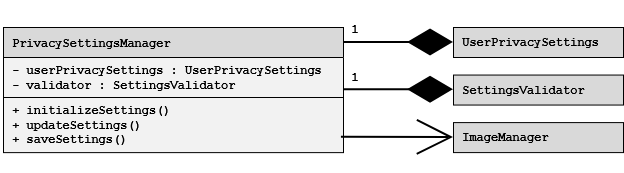

The diagram above was exported from draw.io. Its source (the exported page's mxGraphModel, read from the mxfile embedded in the PNG):
<mxGraphModel dx="800" dy="446" grid="1" gridSize="10" guides="1" tooltips="1" connect="1" arrows="1" fold="1" page="1" pageScale="1" pageWidth="850" pageHeight="1100" math="0" shadow="0">
  <root>
    <mxCell id="0" />
    <mxCell id="1" parent="0" />
    <mxCell id="KDfA4IBYtc5R_6O56Ger-16" parent="1" style="shape=table;startSize=30;container=1;collapsible=0;childLayout=tableLayout;fixedHeader=1;fillColor=#D9D9D9;swimlaneFillColor=#F2F2F2;align=left;fontFamily=Courier New;fontStyle=1" value=" PrivacySettingsManager" vertex="1">
      <mxGeometry height="125.10000000000002" width="340" x="70" y="350" as="geometry" />
    </mxCell>
    <mxCell id="KDfA4IBYtc5R_6O56Ger-17" parent="KDfA4IBYtc5R_6O56Ger-16" style="shape=tableRow;horizontal=0;startSize=0;swimlaneHead=0;swimlaneBody=0;strokeColor=inherit;top=0;left=0;bottom=0;right=0;collapsible=0;dropTarget=0;fillColor=none;points=[[0,0.5],[1,0.5]];portConstraint=eastwest;fixedHeader=1;" value="" vertex="1">
      <mxGeometry height="40" width="340" y="30" as="geometry" />
    </mxCell>
    <mxCell id="KDfA4IBYtc5R_6O56Ger-18" parent="KDfA4IBYtc5R_6O56Ger-17" style="shape=partialRectangle;html=1;whiteSpace=wrap;connectable=0;strokeColor=inherit;overflow=hidden;fillColor=none;top=0;left=0;bottom=0;right=0;pointerEvents=1;align=left;fontFamily=Courier New;verticalAlign=top;strokeWidth=6;fontStyle=1" value="&lt;div&gt;&amp;nbsp;- userPrivacySettings : UserPrivacySettings&lt;/div&gt;&lt;div&gt;&amp;nbsp;- validator : SettingsValidator&lt;/div&gt;" vertex="1">
      <mxGeometry height="40" width="340" as="geometry">
        <mxRectangle height="40" width="340" as="alternateBounds" />
      </mxGeometry>
    </mxCell>
    <mxCell id="KDfA4IBYtc5R_6O56Ger-19" parent="KDfA4IBYtc5R_6O56Ger-16" style="shape=tableRow;horizontal=0;startSize=0;swimlaneHead=0;swimlaneBody=0;strokeColor=inherit;top=0;left=0;bottom=0;right=0;collapsible=0;dropTarget=0;fillColor=none;points=[[0,0.5],[1,0.5]];portConstraint=eastwest;fixedHeader=1;" value="" vertex="1">
      <mxGeometry height="55" width="340" y="70" as="geometry" />
    </mxCell>
    <mxCell id="KDfA4IBYtc5R_6O56Ger-20" parent="KDfA4IBYtc5R_6O56Ger-19" style="shape=partialRectangle;html=1;whiteSpace=wrap;connectable=0;strokeColor=inherit;overflow=hidden;fillColor=none;top=0;left=0;bottom=0;right=0;pointerEvents=1;align=left;fontFamily=Courier New;verticalAlign=top;strokeWidth=6;fontStyle=1" value="&lt;div&gt;&amp;nbsp;+ initializeSettings()&lt;/div&gt;&lt;div&gt;&amp;nbsp;+ updateSettings()&lt;br&gt;&amp;nbsp;+ saveSettings()&lt;/div&gt;" vertex="1">
      <mxGeometry height="55" width="340" as="geometry">
        <mxRectangle height="55" width="340" as="alternateBounds" />
      </mxGeometry>
    </mxCell>
    <mxCell id="KDfA4IBYtc5R_6O56Ger-27" parent="1" style="rounded=0;whiteSpace=wrap;html=1;fillColor=#D9D9D9;fontFamily=Courier New;align=left;fontStyle=1" value="&amp;nbsp;UserPrivacySettings" vertex="1">
      <mxGeometry height="30" width="170" x="520" y="350" as="geometry" />
    </mxCell>
    <mxCell id="KDfA4IBYtc5R_6O56Ger-39" parent="1" style="rounded=0;whiteSpace=wrap;html=1;fillColor=#D9D9D9;fontFamily=Courier New;align=left;fontStyle=1" value="&amp;nbsp;SettingsValidator" vertex="1">
      <mxGeometry height="30" width="170" x="520" y="397.55" as="geometry" />
    </mxCell>
    <mxCell id="KDfA4IBYtc5R_6O56Ger-40" parent="1" style="rounded=0;whiteSpace=wrap;html=1;fillColor=#D9D9D9;fontFamily=Courier New;align=left;fontStyle=1" value="&amp;nbsp;ImageManager" vertex="1">
      <mxGeometry height="30" width="170" x="520" y="445.1" as="geometry" />
    </mxCell>
    <mxCell id="Nncb_VkasgXMlbEchBzD-1" edge="1" parent="1" source="KDfA4IBYtc5R_6O56Ger-27" style="endArrow=none;html=1;endSize=12;startArrow=diamondThin;startSize=40;startFill=1;edgeStyle=orthogonalEdgeStyle;align=left;verticalAlign=bottom;rounded=0;endFill=0;strokeWidth=2;exitX=0;exitY=0.5;exitDx=0;exitDy=0;" value="">
      <mxGeometry relative="1" x="-1" y="3" as="geometry">
        <mxPoint x="480" y="300.31" as="sourcePoint" />
        <mxPoint x="410" y="365" as="targetPoint" />
      </mxGeometry>
    </mxCell>
    <mxCell id="Nncb_VkasgXMlbEchBzD-3" edge="1" parent="1" style="endArrow=none;html=1;endSize=12;startArrow=diamondThin;startSize=40;startFill=1;edgeStyle=orthogonalEdgeStyle;align=left;verticalAlign=bottom;rounded=0;endFill=0;strokeWidth=2;exitX=0;exitY=0.5;exitDx=0;exitDy=0;" value="">
      <mxGeometry relative="1" x="-1" y="3" as="geometry">
        <mxPoint x="520" y="412.26" as="sourcePoint" />
        <mxPoint x="410" y="412.26" as="targetPoint" />
      </mxGeometry>
    </mxCell>
    <mxCell id="Nncb_VkasgXMlbEchBzD-4" edge="1" parent="1" source="KDfA4IBYtc5R_6O56Ger-19" style="endArrow=open;startArrow=none;endFill=0;startFill=0;endSize=32;html=1;verticalAlign=bottom;labelBackgroundColor=none;strokeWidth=2;rounded=0;entryX=0;entryY=0.5;entryDx=0;entryDy=0;exitX=0.994;exitY=0.722;exitDx=0;exitDy=0;exitPerimeter=0;" target="KDfA4IBYtc5R_6O56Ger-40" value="">
      <mxGeometry relative="1" width="160" as="geometry">
        <mxPoint x="345" y="549" as="sourcePoint" />
        <mxPoint x="505" y="549" as="targetPoint" />
      </mxGeometry>
    </mxCell>
    <mxCell id="Nncb_VkasgXMlbEchBzD-6" parent="1" style="text;html=1;whiteSpace=wrap;strokeColor=none;fillColor=none;align=center;verticalAlign=middle;rounded=0;fontFamily=Courier New;fontStyle=1" value="&lt;div&gt;1&lt;/div&gt;&lt;div&gt;&lt;br&gt;&lt;/div&gt;" vertex="1">
      <mxGeometry height="30" width="60" x="392" y="345" as="geometry" />
    </mxCell>
    <mxCell id="Nncb_VkasgXMlbEchBzD-7" parent="1" style="text;html=1;whiteSpace=wrap;strokeColor=none;fillColor=none;align=center;verticalAlign=middle;rounded=0;fontFamily=Courier New;fontStyle=1" value="&lt;div&gt;1&lt;/div&gt;&lt;div&gt;&lt;br&gt;&lt;/div&gt;" vertex="1">
      <mxGeometry height="30" width="60" x="392" y="393" as="geometry" />
    </mxCell>
  </root>
</mxGraphModel>